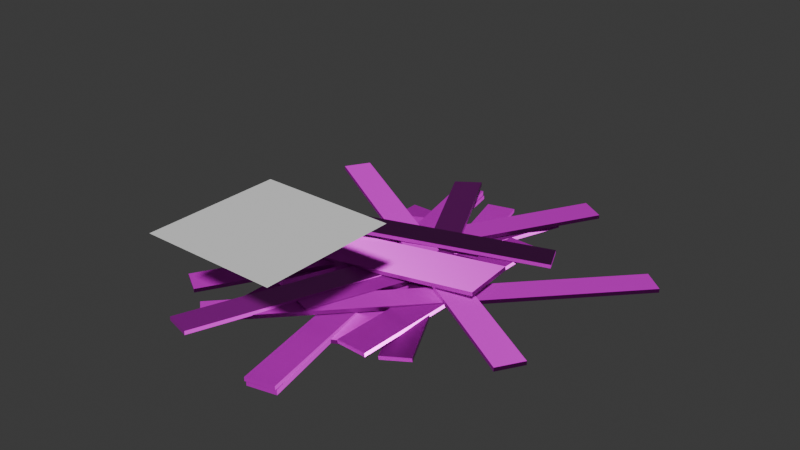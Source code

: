 # Source: Pile_of_rubble_wood_.blend  (saved by Blender 4.3.34; exported with 4.5.12 LTS)
import bpy
from mathutils import Matrix  # noqa: F401  (used for matrix-valued properties, if any)

bpy.ops.wm.read_factory_settings(use_empty=True)
scene = bpy.context.scene
scene.name = 'Scene'

# ---- collections
col_collection = bpy.data.collections.new('Collection'); scene.collection.children.link(col_collection)
col_1 = bpy.data.collections.new('1'); scene.collection.children.link(col_1)
col_2 = bpy.data.collections.new('2'); scene.collection.children.link(col_2)
col_3 = bpy.data.collections.new('3'); scene.collection.children.link(col_3)

# ---- images (referenced by path relative to the original .blend; pixels are not part of the script)
import os
ASSET_DIR = os.environ.get("B2B_ASSET_DIR", "")  # directory of the original .blend (textures are referenced by path, not embedded)
HERE = os.path.dirname(os.path.abspath(__file__))  # packed textures are extracted next to this script under _unpacked/

def load_image(name, relpath, width, height, colorspace="sRGB"):
    """Load a texture the original file referenced (path relative to the .blend, or extracted next to this script)."""
    p = next((c for c in (os.path.join(HERE, relpath), os.path.join(ASSET_DIR, relpath)) if relpath and os.path.exists(c)), "")
    if p:
        img = bpy.data.images.load(p, check_existing=True)
        img.name = name
    else:  # same state as the original file: an image datablock whose file is absent (Cycles renders it pink)
        img = bpy.data.images.new(name, width, height)
        img.source = "FILE"
        img.filepath = "//" + (relpath or name)
    img.colorspace_settings.name = colorspace
    return img
img_substance_graph_height_png = load_image('Substance_graph_height.png', 'Substance_graph_height.png', 1024, 1024, 'Non-Color')
img_substance_graph_basecolor_png = load_image('Substance_graph_basecolor.png', 'Substance_graph_basecolor.png', 1024, 1024, 'sRGB')
img_substance_graph_metallic_png = load_image('Substance_graph_metallic.png', 'Substance_graph_metallic.png', 1024, 1024, 'Non-Color')
img_substance_graph_roughness_png = load_image('Substance_graph_roughness.png', 'Substance_graph_roughness.png', 1024, 1024, 'Non-Color')
img_substance_graph_normal_png = load_image('Substance_graph_normal.png', 'Substance_graph_normal.png', 1024, 1024, 'Non-Color')
img_substance_graph_ambientocclusion_png = load_image('Substance_graph_ambientOcclusion.png', 'Substance_graph_ambientOcclusion.png', 1024, 1024, 'Non-Color')

# ---- materials (node trees are filled in below, after node groups)
mat_material_001 = bpy.data.materials.new('Material.001')
mat_material_001.alpha_threshold = 0.0
mat_material_001.roughness = 0.5
mat_material_001.line_color = (0.0, 0.0, 0.0, 1.0)

# ---- material node trees
mat_material_001.use_nodes = True; mat_material_001.node_tree.nodes.clear()
_N = mat_material_001.node_tree.nodes; _L = mat_material_001.node_tree.links
n0 = _N.new('ShaderNodeOutputMaterial'); n0.name = 'Material Output'; n0.location = (300, 300)
n1 = _N.new('ShaderNodeBsdfPrincipled'); n1.name = 'Principled BSDF'; n1.location = (10, 300)
n1.inputs[3].default_value = 1.45
n2 = _N.new('ShaderNodeTexImage'); n2.name = 'Image Texture'; n2.location = (88, -1160)
n2.label = 'Displacement'
n2.image = img_substance_graph_height_png
n3 = _N.new('ShaderNodeDisplacement'); n3.name = 'Displacement'; n3.location = (129, -406)
n3.inputs[2].default_value = 1.0
n4 = _N.new('ShaderNodeTexImage'); n4.name = 'Image Texture.001'; n4.location = (88, -320)
n4.label = 'Base Color'
n4.image = img_substance_graph_basecolor_png
n5 = _N.new('ShaderNodeTexImage'); n5.name = 'Image Texture.002'; n5.location = (88, -600)
n5.label = 'Metallic'
n5.image = img_substance_graph_metallic_png
n6 = _N.new('ShaderNodeTexImage'); n6.name = 'Image Texture.003'; n6.location = (88, -880)
n6.label = 'Roughness'
n6.image = img_substance_graph_roughness_png
n7 = _N.new('ShaderNodeTexImage'); n7.name = 'Image Texture.004'; n7.location = (88, -1440)
n7.label = 'Normal'
n7.image = img_substance_graph_normal_png
n8 = _N.new('ShaderNodeNormalMap'); n8.name = 'Normal Map'; n8.location = (-231, -920)
n9 = _N.new('ShaderNodeTexImage'); n9.name = 'Image Texture.005'; n9.location = (88, -40)
n9.label = 'Ambient Occlusion'
n9.image = img_substance_graph_ambientocclusion_png
n10 = _N.new('ShaderNodeMapping'); n10.name = 'Mapping'; n10.location = (230, -40)
n11 = _N.new('NodeReroute'); n11.name = 'Reroute'; n11.location = (38, -831)
n11.width = 16
n11.socket_idname = 'NodeSocketVector'
n12 = _N.new('ShaderNodeTexCoord'); n12.name = 'Texture Coordinate'; n12.location = (30, -40)
n13 = _N.new('NodeFrame'); n13.name = 'Frame'; n13.location = (-1289, 354)
n13.label = 'Mapping'
n13.width = 400
n14 = _N.new('NodeFrame'); n14.name = 'Frame.001'; n14.location = (-629, 560)
n14.label = 'Textures'
n14.width = 358
n2.parent = n14
n4.parent = n14
n5.parent = n14
n6.parent = n14
n7.parent = n14
n9.parent = n14
n10.parent = n13
n11.parent = n14
n12.parent = n13
_L.new(n1.outputs[0], n0.inputs[0])
_L.new(n2.outputs[0], n3.inputs[0])
_L.new(n3.outputs[0], n0.inputs[2])
_L.new(n4.outputs[0], n1.inputs[0])
_L.new(n5.outputs[0], n1.inputs[1])
_L.new(n6.outputs[0], n1.inputs[2])
_L.new(n7.outputs[0], n8.inputs[1])
_L.new(n8.outputs[0], n1.inputs[5])
_L.new(n11.outputs[0], n9.inputs[0])
_L.new(n11.outputs[0], n4.inputs[0])
_L.new(n11.outputs[0], n5.inputs[0])
_L.new(n11.outputs[0], n6.inputs[0])
_L.new(n11.outputs[0], n2.inputs[0])
_L.new(n11.outputs[0], n7.inputs[0])
_L.new(n10.outputs[0], n11.inputs[0])
_L.new(n12.outputs[2], n10.inputs[0])
n0.is_active_output = True

# ---- world
world_world = bpy.data.worlds.new('World'); scene.world = world_world
world_world.use_nodes = True; world_world.node_tree.nodes.clear()
_N = world_world.node_tree.nodes; _L = world_world.node_tree.links
n0 = _N.new('ShaderNodeOutputWorld'); n0.name = 'World Output'; n0.location = (300, 300)
n1 = _N.new('ShaderNodeBackground'); n1.name = 'Background'; n1.location = (10, 300)
n1.inputs[0].default_value = (0.05088, 0.05088, 0.05088, 1.0)
_L.new(n1.outputs[0], n0.inputs[0])
n0.is_active_output = True
world_world.color = (0.05088, 0.05088, 0.05088)
world_world.sun_shadow_jitter_overblur = 0.0

# ---- meshes
me_plane_015 = bpy.data.meshes.new('Plane.015')
me_plane_015.from_pydata([(-0.5582, -3.585, 1.956), (1.442, -3.585, 1.956), (-0.5582, -1.585, 1.956), (1.442, -1.585, 1.956)], [], [(0, 1, 3, 2)])
_uv = me_plane_015.uv_layers.new(name='UVMap')
_uv.uv.foreach_set('vector', [0.0, 0.0, 1.0, 0.0, 1.0, 1.0, 0.0, 1.0])
me_plane_015.materials.append(None)
me_plane_015.update()
me_plane = bpy.data.meshes.new('Plane')
me_plane.from_pydata([(0.4824, -3.159, 0.0), (0.9236, -3.06, 0.0), (-0.9236, 3.06, 0.0), (-0.4824, 3.159, 0.0), (0.4824, -3.159, 0.07718), (0.9236, -3.06, 0.07718), (-0.9236, 3.06, 0.07718), (-0.4824, 3.159, 0.07718)], [], [(0, 2, 3, 1), (4, 5, 7, 6), (1, 3, 7, 5), (2, 0, 4, 6), (3, 2, 6, 7), (0, 1, 5, 4)])
_uv = me_plane.uv_layers.new(name='UVMap')
_uv.uv.foreach_set('vector', [0.8461, 0.3129, -0.006501, 0.3129, -0.006501, 0.2525, 0.8461, 0.2525, 0.8461, 0.3233, 0.8461, 0.3837, -0.006501, 0.3837, -0.006501, 0.3233, 0.8461, 0.2525, -0.006501, 0.2525, -0.006501, 0.2421, 0.8461, 0.2421, -0.006501, 0.3129, 0.8461, 0.3129, 0.8461, 0.3233, -0.006501, 0.3233, -0.006501, 0.2318, 0.05397, 0.2318, 0.05397, 0.2421, -0.006501, 0.2421, 0.1145, 0.2421, 0.05397, 0.2421, 0.05397, 0.2318, 0.1145, 0.2318])
me_plane.materials.append(mat_material_001)
me_plane.update()
me_plane_001 = bpy.data.meshes.new('Plane.001')
me_plane_001.from_pydata([(-2.105, -1.866, 0.02949), (-1.718, -2.1, 0.02413), (1.223, 3.62, 0.1549), (1.609, 3.386, 0.1495), (-2.105, -1.867, 0.08992), (-1.718, -2.102, 0.08456), (1.223, 3.619, 0.2153), (1.609, 3.384, 0.21)], [], [(0, 2, 3, 1), (4, 5, 7, 6), (3, 2, 6, 7), (0, 1, 5, 4), (1, 3, 7, 5), (2, 0, 4, 6)])
_uv = me_plane_001.uv_layers.new(name='UVMap')
_uv.uv.foreach_set('vector', [0.1018, 0.5749, 0.9946, 0.5749, 0.9946, 0.6378, 0.1018, 0.6378, 0.1018, 0.5665, 0.1018, 0.5035, 0.9946, 0.5035, 0.9946, 0.5665, 0.1647, 0.4951, 0.2276, 0.4951, 0.2276, 0.5035, 0.1647, 0.5035, 0.1647, 0.5035, 0.1018, 0.5035, 0.1018, 0.4951, 0.1647, 0.4951, 0.1018, 0.6378, 0.9946, 0.6378, 0.9946, 0.6462, 0.1018, 0.6462, 0.9946, 0.5749, 0.1018, 0.5749, 0.1018, 0.5665, 0.9946, 0.5665])
me_plane_001.materials.append(mat_material_001)
me_plane_001.update()
me_plane_002 = bpy.data.meshes.new('Plane.002')
me_plane_002.from_pydata([(-1.077, -2.071, 0.0), (-0.6244, -2.071, 0.0), (-1.077, 2.071, 0.0), (-0.6244, 2.071, 0.0), (-1.077, -2.071, 0.04757), (-0.6244, -2.071, 0.04757), (-1.077, 2.071, 0.04757), (-0.6244, 2.071, 0.04757)], [], [(0, 2, 3, 1), (4, 5, 7, 6), (1, 3, 7, 5), (2, 0, 4, 6), (3, 2, 6, 7), (0, 1, 5, 4)])
_uv = me_plane_002.uv_layers.new(name='UVMap')
_uv.uv.foreach_set('vector', [0.9941, 0.0822, 0.4064, 0.0822, 0.4064, 0.01803, 0.9941, 0.01803, 0.9941, 0.08894, 0.9941, 0.1531, 0.4064, 0.1531, 0.4064, 0.08894, 0.9941, 0.01803, 0.4064, 0.01803, 0.4064, 0.01129, 0.9941, 0.01129, 0.4064, 0.0822, 0.9941, 0.0822, 0.9941, 0.08894, 0.4064, 0.08894, 0.4064, 0.004536, 0.4705, 0.004536, 0.4705, 0.01129, 0.4064, 0.01129, 0.5347, 0.01129, 0.4705, 0.01129, 0.4705, 0.004536, 0.5347, 0.004536])
me_plane_002.materials.append(mat_material_001)
me_plane_002.update()
me_plane_003 = bpy.data.meshes.new('Plane.003')
me_plane_003.from_pydata([(0.935, -1.159, 0.0), (1.372, -1.041, 0.0), (-0.149, 2.839, 0.0), (0.2875, 2.958, 0.0), (0.935, -1.159, 0.05979), (1.372, -1.041, 0.05979), (-0.149, 2.839, 0.05979), (0.2875, 2.958, 0.05979)], [], [(0, 2, 3, 1), (4, 5, 7, 6), (1, 3, 7, 5), (2, 0, 4, 6), (3, 2, 6, 7), (0, 1, 5, 4)])
_uv = me_plane_003.uv_layers.new(name='UVMap')
_uv.uv.foreach_set('vector', [0.7159, 0.8232, 0.003677, 0.8232, 0.003677, 0.7454, 0.7159, 0.7454, 0.7159, 0.6574, 0.7159, 0.7351, 0.003677, 0.7351, 0.003677, 0.6574, 0.7159, 0.7454, 0.003677, 0.7454, 0.003677, 0.7351, 0.7159, 0.7351, 0.003677, 0.8232, 0.7159, 0.8232, 0.7159, 0.8334, 0.003677, 0.8334, 0.08143, 0.6471, 0.1592, 0.6471, 0.1592, 0.6574, 0.08143, 0.6574, 0.003677, 0.6471, 0.08143, 0.6471, 0.08143, 0.6574, 0.003677, 0.6574])
me_plane_003.materials.append(mat_material_001)
me_plane_003.update()
me_plane_004 = bpy.data.meshes.new('Plane.004')
me_plane_004.from_pydata([(-1.193, -2.427, 0.1722), (-0.851, -2.723, 0.179), (3.006, 2.424, 0.01391), (3.348, 2.128, 0.02067), (-1.193, -2.426, 0.2327), (-0.8507, -2.721, 0.2394), (3.006, 2.425, 0.07433), (3.348, 2.13, 0.08109)], [], [(0, 2, 3, 1), (4, 5, 7, 6), (3, 2, 6, 7), (0, 1, 5, 4), (1, 3, 7, 5), (2, 0, 4, 6)])
_uv = me_plane_004.uv_layers.new(name='UVMap')
_uv.uv.foreach_set('vector', [-0.00419, 0.3485, 1.093, 0.3485, 1.093, 0.4258, -0.00419, 0.4258, -0.00419, 0.3381, -0.00419, 0.2609, 1.093, 0.2609, 1.093, 0.3381, 0.0731, 0.2505, 0.1504, 0.2505, 0.1504, 0.2609, 0.0731, 0.2609, 0.0731, 0.2609, -0.00419, 0.2609, -0.00419, 0.2505, 0.0731, 0.2505, -0.00419, 0.4258, 1.093, 0.4258, 1.093, 0.4361, -0.00419, 0.4361, 1.093, 0.3485, -0.00419, 0.3485, -0.00419, 0.3381, 1.093, 0.3381])
me_plane_004.materials.append(mat_material_001)
me_plane_004.update()
me_plane_006 = bpy.data.meshes.new('Plane.006')
me_plane_006.from_pydata([(2.791, -1.134, 0.1527), (3.024, -0.7465, 0.1517), (-2.711, 2.17, 0.1773), (-2.478, 2.557, 0.1763), (2.791, -1.134, 0.2132), (3.024, -0.7465, 0.2121), (-2.71, 2.17, 0.2378), (-2.478, 2.557, 0.2367)], [], [(0, 2, 3, 1), (4, 5, 7, 6), (3, 2, 6, 7), (0, 1, 5, 4), (1, 3, 7, 5), (2, 0, 4, 6)])
_uv = me_plane_006.uv_layers.new(name='UVMap')
_uv.uv.foreach_set('vector', [0.9879, 0.3333, -0.005637, 0.3355, -0.005791, 0.2655, 0.9878, 0.2633, 0.9943, 0.3333, 0.9944, 0.4034, 0.0008629, 0.4055, 0.0007097, 0.3355, -0.004132, 0.2653, -0.07415, 0.2655, -0.07417, 0.2561, -0.004152, 0.256, -0.004152, 0.256, 0.06587, 0.2558, 0.06589, 0.2652, -0.004132, 0.2653, -0.0374, 0.5361, 0.07153, 0.5361, 0.07153, 0.5394, -0.0374, 0.5394, 0.07153, 0.5361, 0.1804, 0.5361, 0.1804, 0.5394, 0.07153, 0.5394])
me_plane_006.materials.append(mat_material_001)
me_plane_006.update()
me_plane_016 = bpy.data.meshes.new('Plane.016')
me_plane_016.from_pydata([(1.897, 1.542, 0.1436), (1.715, 1.956, 0.1528), (-0.9862, 0.2682, 0.3188), (-1.168, 0.682, 0.328), (1.9, 1.542, 0.2039), (1.718, 1.956, 0.2132), (-0.9826, 0.2684, 0.3791), (-1.165, 0.6822, 0.3884)], [], [(0, 2, 3, 1), (4, 5, 7, 6), (3, 2, 6, 7), (0, 1, 5, 4), (1, 3, 7, 5), (2, 0, 4, 6)])
_uv = me_plane_016.uv_layers.new(name='UVMap')
_uv.uv.foreach_set('vector', [0.2704, 0.5924, 0.7824, 0.5924, 0.7824, 0.6658, 0.2704, 0.6658, 0.2704, 0.5826, 0.2704, 0.5092, 0.7824, 0.5092, 0.7824, 0.5826, 0.3437, 0.4994, 0.2704, 0.4994, 0.2704, 0.4896, 0.3437, 0.4896, 0.4171, 0.4994, 0.3437, 0.4994, 0.3437, 0.4896, 0.4171, 0.4896, 0.2704, 0.4994, 0.7824, 0.4994, 0.7824, 0.5092, 0.2704, 0.5092, 0.7824, 0.5924, 0.2704, 0.5924, 0.2704, 0.5826, 0.7824, 0.5826])
me_plane_016.materials.append(mat_material_001)
me_plane_016.update()
me_plane_007 = bpy.data.meshes.new('Plane.007')
me_plane_007.from_pydata([(0.4747, -3.181, 0.07578), (0.9161, -3.082, 0.08255), (-0.9161, 3.082, -0.08255), (-0.4747, 3.181, -0.07578), (0.4735, -3.179, 0.1362), (0.9149, -3.081, 0.143), (-0.9174, 3.084, -0.02213), (-0.4759, 3.182, -0.01536)], [], [(0, 2, 3, 1), (4, 5, 7, 6), (3, 2, 6, 7), (0, 1, 5, 4), (1, 3, 7, 5), (2, 0, 4, 6)])
_uv = me_plane_007.uv_layers.new(name='UVMap')
_uv.uv.foreach_set('vector', [0.9798, 0.993, -0.01351, 0.993, -0.01351, 0.923, 0.9798, 0.923, 0.9798, 0.8437, 0.9798, 0.9137, -0.01351, 0.9137, -0.01351, 0.8437, 0.05649, 0.8343, 0.1265, 0.8343, 0.1265, 0.8437, 0.05649, 0.8437, 0.05649, 0.8437, -0.01351, 0.8437, -0.01351, 0.8343, 0.05649, 0.8343, 0.9798, 0.923, -0.01351, 0.923, -0.01351, 0.9137, 0.9798, 0.9137, -0.01351, 0.993, 0.9798, 0.993, 0.9798, 1.002, -0.01351, 1.002])
me_plane_007.materials.append(mat_material_001)
me_plane_007.update()
me_plane_008 = bpy.data.meshes.new('Plane.008')
me_plane_008.from_pydata([(-1.107, -3.017, 0.2472), (-0.6723, -3.142, 0.2566), (0.6723, 3.142, -0.03882), (1.107, 3.017, -0.02946), (-1.107, -3.014, 0.3076), (-0.6727, -3.139, 0.3169), (0.6718, 3.145, 0.02155), (1.106, 3.02, 0.03091)], [], [(0, 2, 3, 1), (4, 5, 7, 6), (3, 2, 6, 7), (0, 1, 5, 4), (1, 3, 7, 5), (2, 0, 4, 6)])
_uv = me_plane_008.uv_layers.new(name='UVMap')
_uv.uv.foreach_set('vector', [0.733, 0.1354, 0.01848, 0.1354, 0.01848, 0.08501, 0.733, 0.08501, 0.733, 0.02793, 0.733, 0.07828, 0.01848, 0.07828, 0.01848, 0.02793, 0.06883, 0.0212, 0.1192, 0.0212, 0.1192, 0.02793, 0.06883, 0.02793, 0.06883, 0.02793, 0.01848, 0.02793, 0.01848, 0.0212, 0.06883, 0.0212, 0.733, 0.08501, 0.01848, 0.08501, 0.01848, 0.07828, 0.733, 0.07828, 0.01848, 0.1354, 0.733, 0.1354, 0.733, 0.1421, 0.01848, 0.1421])
me_plane_008.materials.append(mat_material_001)
me_plane_008.update()
me_plane_009 = bpy.data.meshes.new('Plane.009')
me_plane_009.from_pydata([(1.353, -1.656, -0.01837), (1.759, -1.459, 0.01594), (-0.8393, 2.848, 0.2018), (-0.4332, 3.044, 0.2361), (1.35, -1.66, 0.04184), (1.756, -1.464, 0.07615), (-0.8423, 2.843, 0.262), (-0.4362, 3.039, 0.2963)], [], [(0, 2, 3, 1), (4, 5, 7, 6), (3, 2, 6, 7), (0, 1, 5, 4), (1, 3, 7, 5), (2, 0, 4, 6)])
_uv = me_plane_009.uv_layers.new(name='UVMap')
_uv.uv.foreach_set('vector', [-0.0104, 0.3347, 0.7075, 0.3347, 0.7075, 0.3995, -0.0104, 0.3995, -0.0104, 0.3261, -0.0104, 0.2613, 0.7075, 0.2613, 0.7075, 0.3261, 0.05436, 0.2526, 0.1191, 0.2526, 0.1191, 0.2613, 0.05436, 0.2613, 0.05436, 0.2613, -0.0104, 0.2613, -0.0104, 0.2526, 0.05436, 0.2526, -0.0104, 0.3995, 0.7075, 0.3995, 0.7075, 0.4081, -0.0104, 0.4081, 0.7075, 0.3347, -0.0104, 0.3347, -0.0104, 0.3261, 0.7075, 0.3261])
me_plane_009.materials.append(mat_material_001)
me_plane_009.update()
me_plane_010 = bpy.data.meshes.new('Plane.010')
me_plane_010.from_pydata([(-1.68, 0.8466, -0.05263), (-1.68, 0.3943, -0.05263), (1.538, 0.8466, 0.2825), (1.538, 0.3943, 0.2825), (-1.686, 0.8466, 0.007495), (-1.686, 0.3943, 0.007495), (1.532, 0.8466, 0.3426), (1.532, 0.3943, 0.3426)], [], [(0, 2, 3, 1), (4, 5, 7, 6), (3, 2, 6, 7), (0, 1, 5, 4), (1, 3, 7, 5), (2, 0, 4, 6)])
_uv = me_plane_010.uv_layers.new(name='UVMap')
_uv.uv.foreach_set('vector', [0.5735, 0.9926, -0.0004353, 0.9926, -0.0004353, 0.9124, 0.5735, 0.9124, 0.5735, 0.8215, 0.5735, 0.9017, -0.0004353, 0.9017, -0.0004353, 0.8215, 0.07977, 0.8215, -0.0004353, 0.8215, -0.0004353, 0.8108, 0.07977, 0.8108, 0.16, 0.8215, 0.07977, 0.8215, 0.07977, 0.8108, 0.16, 0.8108, 0.5735, 0.9124, -0.0004353, 0.9124, -0.0004353, 0.9017, 0.5735, 0.9017, -0.0004353, 0.9926, 0.5735, 0.9926, 0.5735, 1.003, -0.0004353, 1.003])
me_plane_010.materials.append(mat_material_001)
me_plane_010.update()
me_plane_011 = bpy.data.meshes.new('Plane.011')
me_plane_011.from_pydata([(0.4161, -1.894, 0.0), (1.22, -1.507, 0.0), (-1.22, 1.507, 0.0), (-0.4161, 1.894, 0.0), (0.4161, -1.894, 0.06045), (1.22, -1.507, 0.06045), (-1.22, 1.507, 0.06045), (-0.4161, 1.894, 0.06045)], [], [(0, 2, 3, 1), (4, 5, 7, 6), (3, 2, 6, 7), (0, 1, 5, 4), (1, 3, 7, 5), (2, 0, 4, 6)])
_uv = me_plane_011.uv_layers.new(name='UVMap')
_uv.uv.foreach_set('vector', [0.4398, 0.388, 0.007527, 0.388, 0.007527, 0.2858, 0.4398, 0.2858, 0.4398, 0.1767, 0.4398, 0.2789, 0.007527, 0.2789, 0.007527, 0.1767, 0.1097, 0.1767, 0.007527, 0.1767, 0.007527, 0.1698, 0.1097, 0.1698, 0.1097, 0.1698, 0.2119, 0.1698, 0.2119, 0.1767, 0.1097, 0.1767, 0.4398, 0.2858, 0.007527, 0.2858, 0.007527, 0.2789, 0.4398, 0.2789, 0.007527, 0.388, 0.4398, 0.388, 0.4398, 0.3949, 0.007527, 0.3949])
me_plane_011.materials.append(mat_material_001)
me_plane_011.update()
me_plane_012 = bpy.data.meshes.new('Plane.012')
me_plane_012.from_pydata([(-0.7906, -1.367, 0.1534), (0.05845, -1.639, 0.1689), (0.3653, 2.222, 0.002417), (1.214, 1.949, 0.01787), (-0.7909, -1.364, 0.2138), (0.05819, -1.637, 0.2292), (0.3651, 2.225, 0.0628), (1.214, 1.952, 0.07826)], [], [(0, 2, 3, 1), (4, 5, 7, 6), (3, 2, 6, 7), (0, 1, 5, 4), (1, 3, 7, 5), (2, 0, 4, 6)])
_uv = me_plane_012.uv_layers.new(name='UVMap')
_uv.uv.foreach_set('vector', [0.5251, 0.2595, 0.9964, 0.2595, 0.9964, 0.3709, 0.5251, 0.3709, 0.5251, 0.4899, 0.5251, 0.3785, 0.9964, 0.3785, 0.9964, 0.4899, 0.5251, 0.2444, 0.6365, 0.2444, 0.6365, 0.252, 0.5251, 0.252, 0.6365, 0.2444, 0.7479, 0.2444, 0.7479, 0.252, 0.6365, 0.252, 0.5251, 0.3709, 0.9964, 0.3709, 0.9964, 0.3785, 0.5251, 0.3785, 0.9964, 0.2595, 0.5251, 0.2595, 0.5251, 0.252, 0.9964, 0.252])
me_plane_012.materials.append(mat_material_001)
me_plane_012.update()
me_plane_013 = bpy.data.meshes.new('Plane.013')
me_plane_013.from_pydata([(-2.104, 0.4406, -0.03252), (-2.028, -0.4481, -0.02458), (1.636, 0.7639, 0.3581), (1.712, -0.1248, 0.3661), (-2.11, 0.4406, 0.02759), (-2.034, -0.4481, 0.03554), (1.629, 0.7639, 0.4182), (1.705, -0.1248, 0.4262)], [], [(0, 2, 3, 1), (4, 5, 7, 6), (3, 2, 6, 7), (0, 1, 5, 4), (1, 3, 7, 5), (2, 0, 4, 6)])
_uv = me_plane_013.uv_layers.new(name='UVMap')
_uv.uv.foreach_set('vector', [0.2454, 0.2797, 0.6654, 0.2797, 0.6654, 0.379, 0.2454, 0.379, 0.2454, 0.485, 0.2454, 0.3857, 0.6654, 0.3857, 0.6654, 0.485, 0.3447, 0.2663, 0.444, 0.2663, 0.444, 0.273, 0.3447, 0.273, 0.3447, 0.273, 0.2454, 0.273, 0.2454, 0.2663, 0.3447, 0.2663, 0.2454, 0.379, 0.6654, 0.379, 0.6654, 0.3857, 0.2454, 0.3857, 0.6654, 0.2797, 0.2454, 0.2797, 0.2454, 0.273, 0.6654, 0.273])
me_plane_013.materials.append(mat_material_001)
me_plane_013.update()
me_plane_014 = bpy.data.meshes.new('Plane.014')
me_plane_014.from_pydata([(0.7845, -1.816, 0.07892), (1.27, -1.832, 0.07434), (0.9092, 1.956, 0.1002), (1.395, 1.94, 0.09557), (0.7851, -1.816, 0.1394), (1.27, -1.832, 0.1348), (0.9098, 1.955, 0.1606), (1.395, 1.939, 0.156)], [], [(0, 2, 3, 1), (4, 5, 7, 6), (3, 2, 6, 7), (0, 1, 5, 4), (1, 3, 7, 5), (2, 0, 4, 6)])
_uv = me_plane_014.uv_layers.new(name='UVMap')
_uv.uv.foreach_set('vector', [0.705, 0.5662, 0.2619, 0.5662, 0.2619, 0.5092, 0.705, 0.5092, 0.705, 0.4451, 0.705, 0.5021, 0.2619, 0.5021, 0.2619, 0.4451, 0.2619, 0.438, 0.3189, 0.438, 0.3189, 0.4451, 0.2619, 0.4451, 0.376, 0.4451, 0.3189, 0.4451, 0.3189, 0.438, 0.376, 0.438, 0.705, 0.5092, 0.2619, 0.5092, 0.2619, 0.5021, 0.705, 0.5021, 0.2619, 0.5662, 0.705, 0.5662, 0.705, 0.5733, 0.2619, 0.5733])
me_plane_014.materials.append(mat_material_001)
me_plane_014.update()

# ---- objects
ob_plane_015 = bpy.data.objects.new('Plane.015', me_plane_015)
ob_plane = bpy.data.objects.new('Plane', me_plane)
ob_plane_001 = bpy.data.objects.new('Plane.001', me_plane_001)
ob_plane_002 = bpy.data.objects.new('Plane.002', me_plane_002)
ob_plane_003 = bpy.data.objects.new('Plane.003', me_plane_003)
ob_plane_004 = bpy.data.objects.new('Plane.004', me_plane_004)
ob_plane_006 = bpy.data.objects.new('Plane.006', me_plane_006)
ob_plane_016 = bpy.data.objects.new('Plane.016', me_plane_016)
ob_plane_007 = bpy.data.objects.new('Plane.007', me_plane_007)
ob_plane_008 = bpy.data.objects.new('Plane.008', me_plane_008)
ob_plane_009 = bpy.data.objects.new('Plane.009', me_plane_009)
ob_plane_010 = bpy.data.objects.new('Plane.010', me_plane_010)
ob_plane_011 = bpy.data.objects.new('Plane.011', me_plane_011)
ob_plane_012 = bpy.data.objects.new('Plane.012', me_plane_012)
ob_plane_013 = bpy.data.objects.new('Plane.013', me_plane_013)
ob_plane_014 = bpy.data.objects.new('Plane.014', me_plane_014)

# ---- transforms, parenting, visibility, modifiers, constraints
ob_plane_015.location = (0.0, 0.0, 0.0)
ob_plane.location = (0.0, 0.0, 0.0)
ob_plane_001.location = (0.0, 0.0, 0.0)
ob_plane_002.location = (0.0, 0.0, 0.0)
ob_plane_003.location = (0.0, 0.0, 0.0)
ob_plane_004.location = (0.0, 0.0, 0.0)
ob_plane_006.location = (0.0, 0.0, 0.0)
ob_plane_016.location = (0.0, 0.0, 0.0)
ob_plane_007.location = (0.0, 0.0, 0.0)
ob_plane_008.location = (0.0, 0.0, 0.0)
ob_plane_009.location = (0.0, 0.0, 0.0)
ob_plane_010.location = (0.0, 0.0, 0.0)
ob_plane_011.location = (0.0, 0.0, 0.0)
ob_plane_012.location = (0.0, 0.0, 0.0)
ob_plane_013.location = (0.0, 0.0, 0.0)
ob_plane_014.location = (0.0, 0.0, 0.0)

# ---- collection membership
scene.collection.objects.link(ob_plane_015)
col_1.objects.link(ob_plane)
col_1.objects.link(ob_plane_001)
col_1.objects.link(ob_plane_002)
col_1.objects.link(ob_plane_003)
col_1.objects.link(ob_plane_004)
col_1.objects.link(ob_plane_006)
col_1.objects.link(ob_plane_016)
col_2.objects.link(ob_plane_007)
col_2.objects.link(ob_plane_008)
col_2.objects.link(ob_plane_009)
col_2.objects.link(ob_plane_010)
col_3.objects.link(ob_plane_011)
col_3.objects.link(ob_plane_012)
col_3.objects.link(ob_plane_013)
col_3.objects.link(ob_plane_014)

# ---- scene / render settings (as saved in the file)
scene.frame_start = 1; scene.frame_end = 250; scene.frame_set(1)
scene.render.engine = 'BLENDER_EEVEE_NEXT'
bpy.context.view_layer.update()

# ---- added for rendering (the .blend has no active camera and no usable light): camera, sun
cam_auto = bpy.data.cameras.new('AutoCamera')
cam_auto.lens = 50.0
cam_auto.sensor_width = 36.0
cam_auto.clip_end = 1000.0
ob_auto_camera = bpy.data.objects.new('AutoCamera', cam_auto)
scene.collection.objects.link(ob_auto_camera)
ob_auto_camera.location = (9.23045, -10.6766, 8.06638)
ob_auto_camera.rotation_euler = (1.09748, -7.21219e-08, 0.694738)
scene.camera = ob_auto_camera
light_auto_sun = bpy.data.lights.new('AutoSun', 'SUN')
light_auto_sun.energy = 3.0
light_auto_sun.angle = 0.0523599
ob_auto_sun = bpy.data.objects.new('AutoSun', light_auto_sun)
scene.collection.objects.link(ob_auto_sun)
ob_auto_sun.rotation_euler = (0.872665, 0.174533, 0.523599)
bpy.context.view_layer.update()
